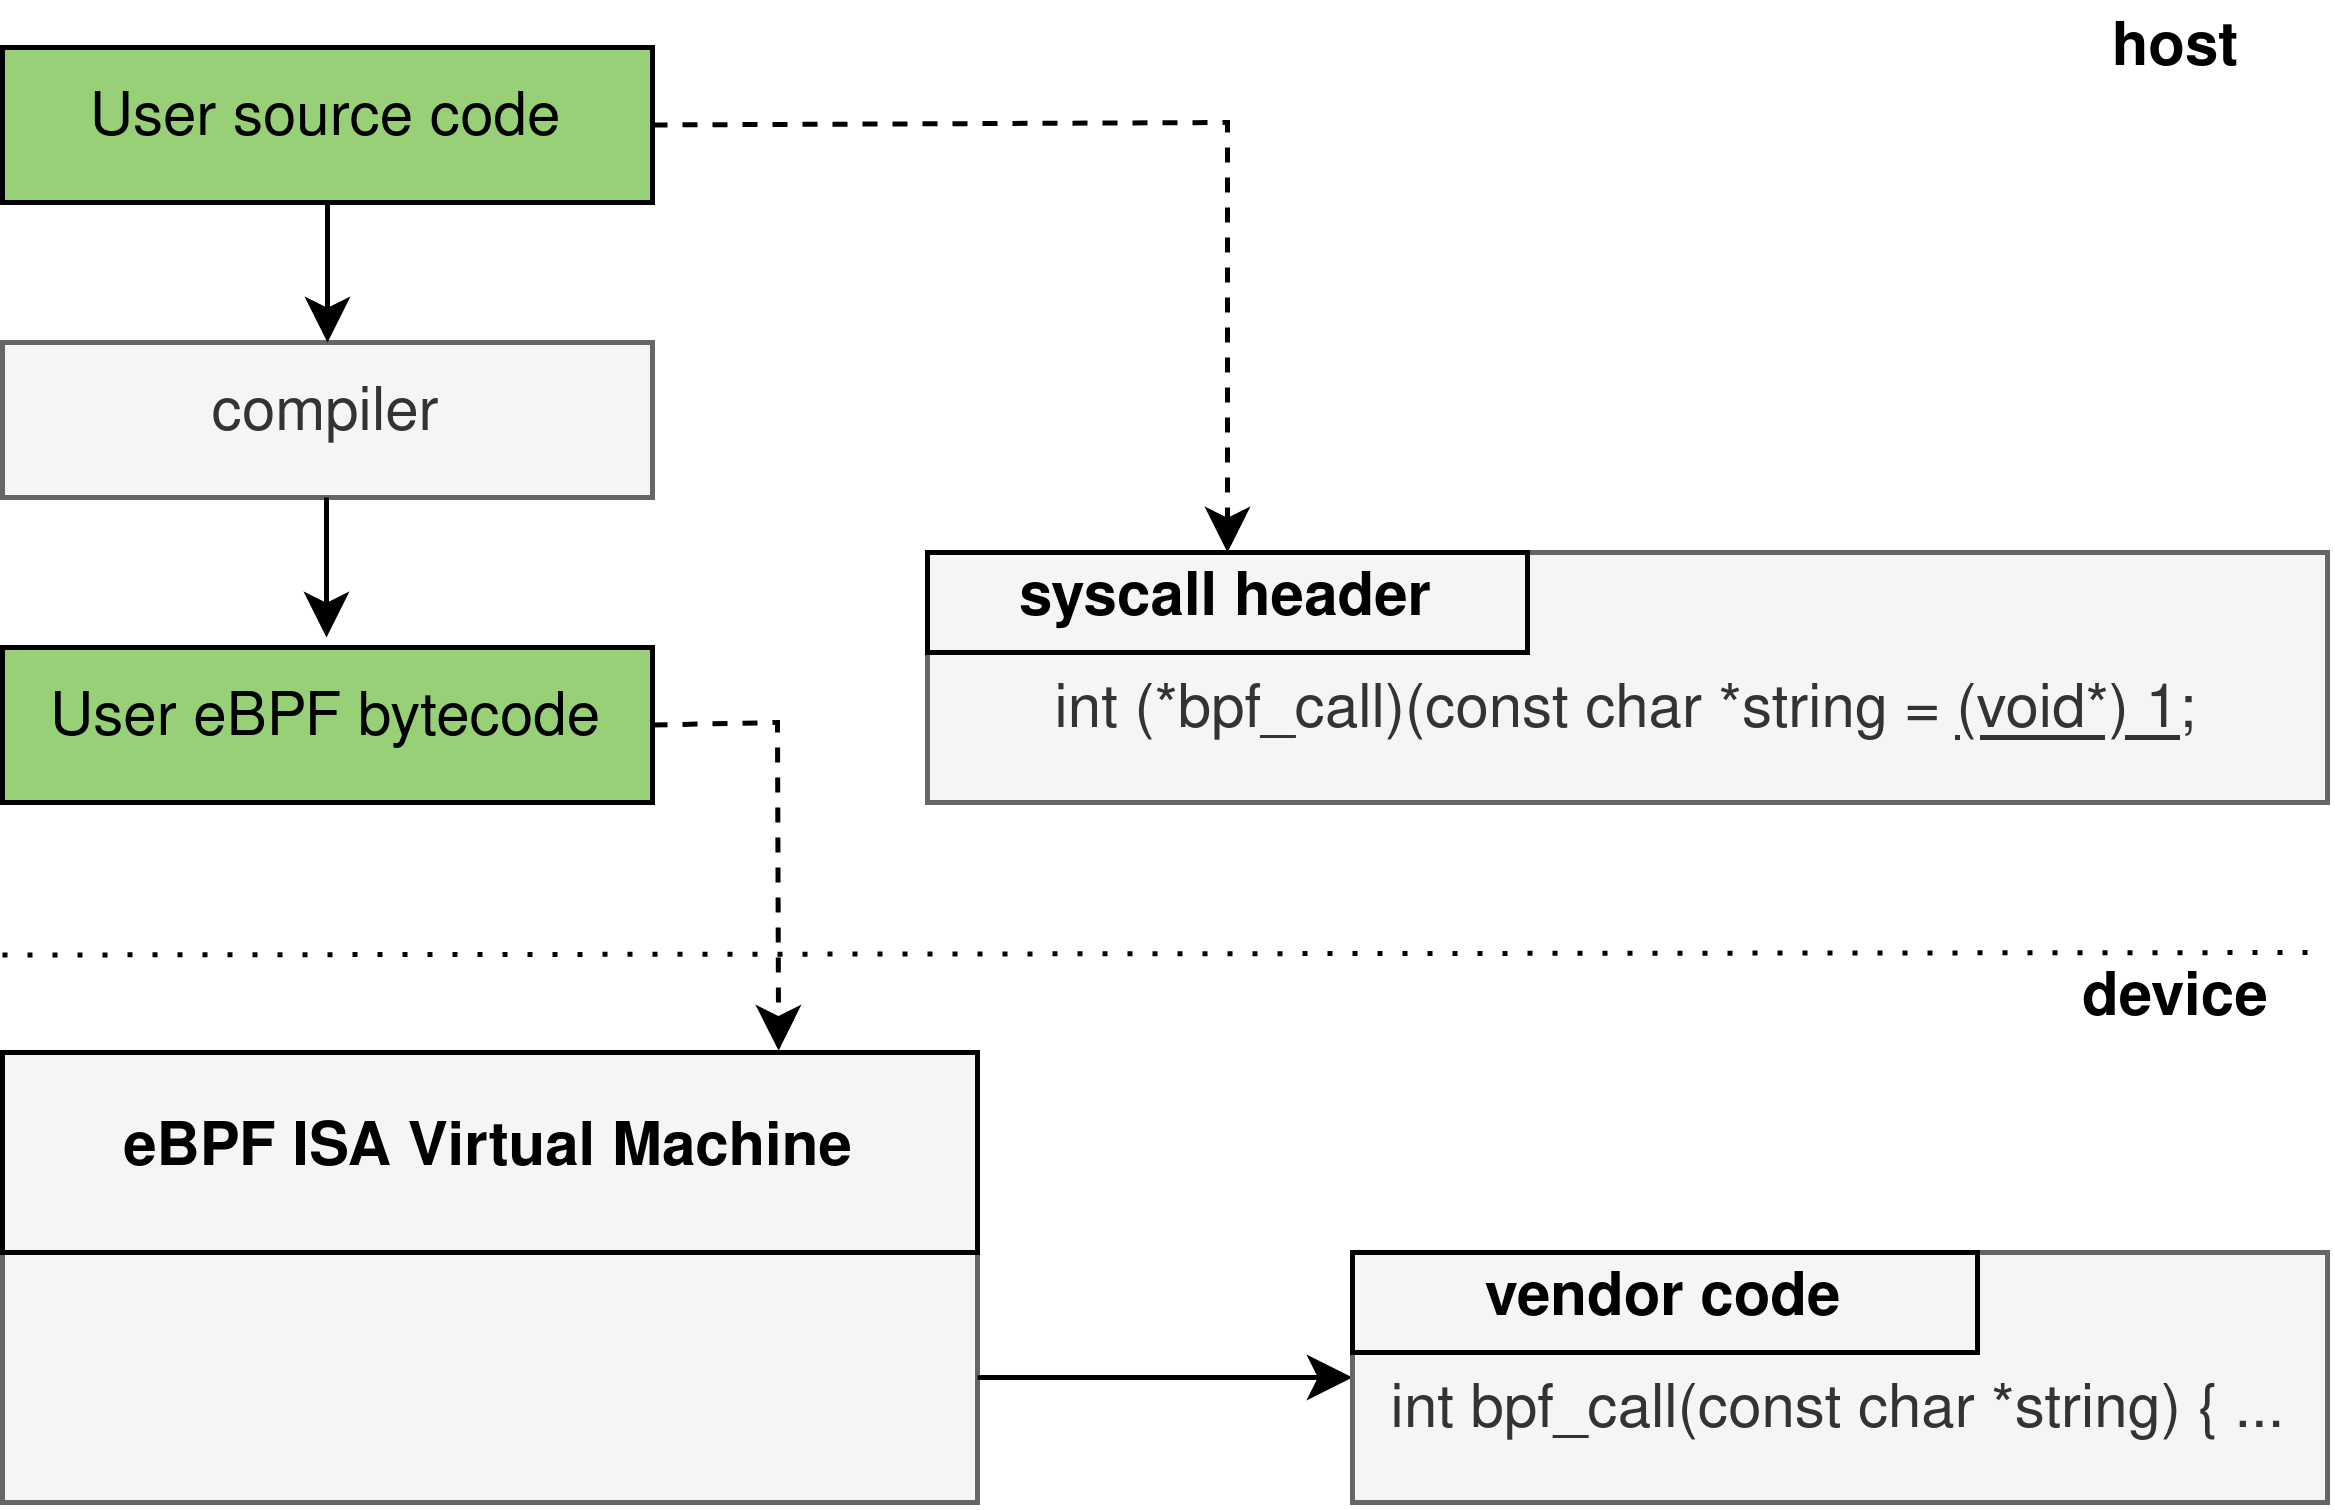

The diagram above was exported from draw.io. Its source (the exported page's mxGraphModel, read from the mxfile embedded in the PNG):
<mxGraphModel dx="1608" dy="424" grid="1" gridSize="10" guides="1" tooltips="1" connect="1" arrows="1" fold="1" page="1" pageScale="1" pageWidth="850" pageHeight="1100" math="0" shadow="0">
  <root>
    <mxCell id="0" />
    <mxCell id="1" parent="0" />
    <mxCell id="2" value="" style="rounded=0;whiteSpace=wrap;html=1;strokeColor=#666666;fontColor=#333333;fillColor=#F5F5F5;" vertex="1" parent="1">
      <mxGeometry x="-205" y="500" width="195" height="90" as="geometry" />
    </mxCell>
    <mxCell id="3" value="eBPF ISA Virtual Machine" style="text;html=1;align=center;verticalAlign=middle;whiteSpace=wrap;rounded=0;strokeColor=#000000;fillColor=#F5F5F5;fontStyle=1;" vertex="1" parent="1">
      <mxGeometry x="-205" y="500" width="195" height="40" as="geometry" />
    </mxCell>
    <mxCell id="4" value="User eBPF bytecode" style="rounded=0;whiteSpace=wrap;html=1;fillColor=#97D077;" vertex="1" parent="1">
      <mxGeometry x="-205" y="419" width="130" height="31" as="geometry" />
    </mxCell>
    <mxCell id="5" value="int (*bpf_call)(const char *string = &lt;u&gt;(void*) 1&lt;/u&gt;;" style="rounded=0;whiteSpace=wrap;html=1;strokeColor=#666666;fontColor=#333333;fillColor=#F5F5F5;verticalAlign=bottom;spacingBottom=8;" vertex="1" parent="1">
      <mxGeometry x="-20" y="400" width="280" height="50" as="geometry" />
    </mxCell>
    <mxCell id="6" value="syscall header" style="text;html=1;align=center;verticalAlign=middle;whiteSpace=wrap;rounded=0;strokeColor=#000000;fillColor=#F5F5F5;fontStyle=1;" vertex="1" parent="1">
      <mxGeometry x="-20" y="400" width="120" height="20" as="geometry" />
    </mxCell>
    <mxCell id="7" value="" style="endArrow=classic;html=1;rounded=0;fontFamily=Helvetica;fontSize=5;fontColor=#000000;exitX=1;exitY=0.5;exitDx=0;exitDy=0;dashed=1;entryX=0.5;entryY=0;entryDx=0;entryDy=0;" edge="1" source="12" target="6" parent="1">
      <mxGeometry width="50" height="50" relative="1" as="geometry">
        <mxPoint x="-65" y="455.5" as="sourcePoint" />
        <mxPoint x="67.27272727272725" y="560.5" as="targetPoint" />
        <Array as="points">
          <mxPoint x="40" y="314" />
        </Array>
      </mxGeometry>
    </mxCell>
    <mxCell id="8" value="" style="endArrow=classic;html=1;rounded=0;fontFamily=Helvetica;fontSize=12;fontColor=#000000;exitX=1;exitY=0.5;exitDx=0;exitDy=0;entryX=0;entryY=0.5;entryDx=0;entryDy=0;" edge="1" target="9" parent="1">
      <mxGeometry width="50" height="50" relative="1" as="geometry">
        <mxPoint x="-10" y="565" as="sourcePoint" />
        <mxPoint x="60" y="565" as="targetPoint" />
      </mxGeometry>
    </mxCell>
    <mxCell id="9" value="int bpf_call(const char *string) { ..." style="rounded=0;whiteSpace=wrap;html=1;strokeColor=#666666;fontColor=#333333;fillColor=#F5F5F5;verticalAlign=bottom;spacingTop=0;spacingBottom=8;" vertex="1" parent="1">
      <mxGeometry x="65" y="540" width="195" height="50" as="geometry" />
    </mxCell>
    <mxCell id="10" value="vendor code" style="text;html=1;align=center;verticalAlign=middle;whiteSpace=wrap;rounded=0;strokeColor=#000000;fillColor=#F5F5F5;fontStyle=1;" vertex="1" parent="1">
      <mxGeometry x="65" y="540" width="125" height="20" as="geometry" />
    </mxCell>
    <mxCell id="11" value="" style="endArrow=classic;html=1;rounded=0;fontFamily=Helvetica;fontSize=5;fontColor=#000000;exitX=1;exitY=0.5;exitDx=0;exitDy=0;dashed=1;entryX=0.796;entryY=-0.009;entryDx=0;entryDy=0;entryPerimeter=0;" edge="1" source="4" target="3" parent="1">
      <mxGeometry width="50" height="50" relative="1" as="geometry">
        <mxPoint x="-65" y="455.5" as="sourcePoint" />
        <mxPoint x="-10" y="435" as="targetPoint" />
        <Array as="points">
          <mxPoint x="-50" y="434" />
        </Array>
      </mxGeometry>
    </mxCell>
    <mxCell id="12" value="User source code" style="rounded=0;whiteSpace=wrap;html=1;fillColor=#97D077;" vertex="1" parent="1">
      <mxGeometry x="-205" y="299" width="130" height="31" as="geometry" />
    </mxCell>
    <mxCell id="13" value="compiler" style="rounded=0;whiteSpace=wrap;html=1;fillColor=#f5f5f5;fontColor=#333333;strokeColor=#666666;" vertex="1" parent="1">
      <mxGeometry x="-205" y="358" width="130" height="31" as="geometry" />
    </mxCell>
    <mxCell id="14" value="" style="endArrow=classic;html=1;rounded=0;fontFamily=Helvetica;fontSize=12;fontColor=#000000;exitX=0.5;exitY=1;exitDx=0;exitDy=0;entryX=0.5;entryY=0;entryDx=0;entryDy=0;" edge="1" source="12" target="13" parent="1">
      <mxGeometry width="50" height="50" relative="1" as="geometry">
        <mxPoint y="544" as="sourcePoint" />
        <mxPoint x="75" y="544" as="targetPoint" />
      </mxGeometry>
    </mxCell>
    <mxCell id="15" value="" style="endArrow=classic;html=1;rounded=0;fontFamily=Helvetica;fontSize=12;fontColor=#000000;exitX=0.5;exitY=1;exitDx=0;exitDy=0;entryX=0.5;entryY=0;entryDx=0;entryDy=0;" edge="1" parent="1">
      <mxGeometry width="50" height="50" relative="1" as="geometry">
        <mxPoint x="-140.20000000000005" y="389" as="sourcePoint" />
        <mxPoint x="-140.20000000000005" y="417.0000000000001" as="targetPoint" />
      </mxGeometry>
    </mxCell>
    <mxCell id="16" value="" style="endArrow=none;html=1;rounded=0;fontFamily=Helvetica;fontSize=5;fontColor=#000000;exitX=1;exitY=0.5;exitDx=0;exitDy=0;dashed=1;endFill=0;dashPattern=1 4;" edge="1" parent="1">
      <mxGeometry width="50" height="50" relative="1" as="geometry">
        <mxPoint x="-205" y="480.4999999999999" as="sourcePoint" />
        <mxPoint x="260" y="480" as="targetPoint" />
        <Array as="points" />
      </mxGeometry>
    </mxCell>
    <mxCell id="17" value="device" style="text;html=1;align=center;verticalAlign=middle;whiteSpace=wrap;rounded=0;strokeColor=none;fillColor=none;fontStyle=1;" vertex="1" parent="1">
      <mxGeometry x="200" y="480" width="60" height="20" as="geometry" />
    </mxCell>
    <mxCell id="18" value="host" style="text;html=1;align=center;verticalAlign=middle;whiteSpace=wrap;rounded=0;strokeColor=none;fillColor=none;fontStyle=1;" vertex="1" parent="1">
      <mxGeometry x="200" y="290" width="60" height="20" as="geometry" />
    </mxCell>
  </root>
</mxGraphModel>